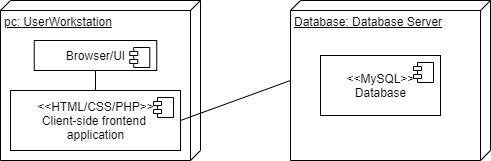

The diagram above was exported from draw.io. Its source (the exported page's mxGraphModel, read from the mxfile embedded in the PNG):
<mxGraphModel dx="1381" dy="764" grid="1" gridSize="10" guides="1" tooltips="1" connect="1" arrows="1" fold="1" page="1" pageScale="1" pageWidth="850" pageHeight="1100" math="0" shadow="0">
  <root>
    <mxCell id="0" />
    <mxCell id="1" parent="0" />
    <mxCell id="U1JeXAFt-PEiFQtgO7Tl-9" value="pc: UserWorkstation" style="verticalAlign=top;align=left;spacingTop=8;spacingLeft=2;spacingRight=12;shape=cube;size=10;direction=south;fontStyle=4;html=1;" parent="1" vertex="1">
      <mxGeometry x="90" y="60" width="200" height="160" as="geometry" />
    </mxCell>
    <mxCell id="U1JeXAFt-PEiFQtgO7Tl-18" style="edgeStyle=none;rounded=0;orthogonalLoop=1;jettySize=auto;html=1;exitX=0;exitY=0;exitDx=80;exitDy=200;exitPerimeter=0;entryX=1;entryY=0.5;entryDx=0;entryDy=0;endArrow=none;endFill=0;" parent="1" source="U1JeXAFt-PEiFQtgO7Tl-10" target="U1JeXAFt-PEiFQtgO7Tl-13" edge="1">
      <mxGeometry relative="1" as="geometry" />
    </mxCell>
    <mxCell id="U1JeXAFt-PEiFQtgO7Tl-10" value="Database: Database Server" style="verticalAlign=top;align=left;spacingTop=8;spacingLeft=2;spacingRight=12;shape=cube;size=10;direction=south;fontStyle=4;html=1;" parent="1" vertex="1">
      <mxGeometry x="380" y="60" width="200" height="160" as="geometry" />
    </mxCell>
    <mxCell id="U1JeXAFt-PEiFQtgO7Tl-13" value="&amp;lt;&amp;lt;HTML/CSS/PHP&amp;gt;&amp;gt;&lt;br&gt;Client-side frontend &lt;br&gt;application" style="html=1;dropTarget=0;" parent="1" vertex="1">
      <mxGeometry x="100" y="150" width="170" height="60" as="geometry" />
    </mxCell>
    <mxCell id="U1JeXAFt-PEiFQtgO7Tl-14" value="" style="shape=module;jettyWidth=8;jettyHeight=4;" parent="U1JeXAFt-PEiFQtgO7Tl-13" vertex="1">
      <mxGeometry x="1" width="20" height="20" relative="1" as="geometry">
        <mxPoint x="-27" y="7" as="offset" />
      </mxGeometry>
    </mxCell>
    <mxCell id="U1JeXAFt-PEiFQtgO7Tl-15" value="&amp;lt;&amp;lt;MySQL&amp;gt;&amp;gt;&lt;br&gt;Database" style="html=1;dropTarget=0;" parent="1" vertex="1">
      <mxGeometry x="410" y="115" width="120" height="60" as="geometry" />
    </mxCell>
    <mxCell id="U1JeXAFt-PEiFQtgO7Tl-16" value="" style="shape=module;jettyWidth=8;jettyHeight=4;" parent="U1JeXAFt-PEiFQtgO7Tl-15" vertex="1">
      <mxGeometry x="1" width="20" height="20" relative="1" as="geometry">
        <mxPoint x="-27" y="7" as="offset" />
      </mxGeometry>
    </mxCell>
    <mxCell id="U1JeXAFt-PEiFQtgO7Tl-21" style="edgeStyle=none;rounded=0;orthogonalLoop=1;jettySize=auto;html=1;exitX=0.5;exitY=1;exitDx=0;exitDy=0;endArrow=none;endFill=0;" parent="1" source="U1JeXAFt-PEiFQtgO7Tl-19" target="U1JeXAFt-PEiFQtgO7Tl-13" edge="1">
      <mxGeometry relative="1" as="geometry" />
    </mxCell>
    <mxCell id="U1JeXAFt-PEiFQtgO7Tl-19" value="Browser/UI" style="html=1;dropTarget=0;" parent="1" vertex="1">
      <mxGeometry x="123.75" y="100" width="122.5" height="30" as="geometry" />
    </mxCell>
    <mxCell id="U1JeXAFt-PEiFQtgO7Tl-20" value="" style="shape=module;jettyWidth=8;jettyHeight=4;" parent="U1JeXAFt-PEiFQtgO7Tl-19" vertex="1">
      <mxGeometry x="1" width="20" height="20" relative="1" as="geometry">
        <mxPoint x="-27" y="7" as="offset" />
      </mxGeometry>
    </mxCell>
  </root>
</mxGraphModel>